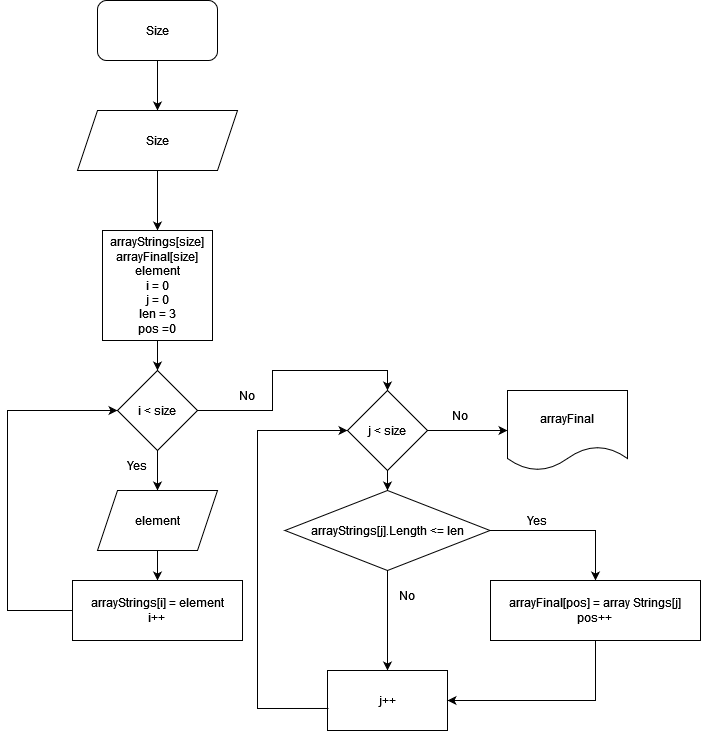

The diagram above was exported from draw.io. Its source (the exported page's mxGraphModel, read from the mxfile embedded in the PNG):
<mxGraphModel dx="868" dy="468" grid="1" gridSize="10" guides="1" tooltips="1" connect="1" arrows="1" fold="1" page="1" pageScale="1" pageWidth="827" pageHeight="1169" math="0" shadow="0">
  <root>
    <mxCell id="0" />
    <mxCell id="1" parent="0" />
    <mxCell id="A-NargcsdA-vIrW-_tPj-3" value="" style="edgeStyle=orthogonalEdgeStyle;rounded=0;orthogonalLoop=1;jettySize=auto;html=1;" edge="1" parent="1" source="A-NargcsdA-vIrW-_tPj-1" target="A-NargcsdA-vIrW-_tPj-2">
      <mxGeometry relative="1" as="geometry" />
    </mxCell>
    <mxCell id="A-NargcsdA-vIrW-_tPj-1" value="Size" style="rounded=1;whiteSpace=wrap;html=1;" vertex="1" parent="1">
      <mxGeometry x="330" y="80" width="120" height="60" as="geometry" />
    </mxCell>
    <mxCell id="A-NargcsdA-vIrW-_tPj-5" value="" style="edgeStyle=orthogonalEdgeStyle;rounded=0;orthogonalLoop=1;jettySize=auto;html=1;" edge="1" parent="1" source="A-NargcsdA-vIrW-_tPj-2">
      <mxGeometry relative="1" as="geometry">
        <mxPoint x="390" y="310" as="targetPoint" />
      </mxGeometry>
    </mxCell>
    <mxCell id="A-NargcsdA-vIrW-_tPj-2" value="Size" style="shape=parallelogram;perimeter=parallelogramPerimeter;whiteSpace=wrap;html=1;fixedSize=1;" vertex="1" parent="1">
      <mxGeometry x="310" y="190" width="160" height="60" as="geometry" />
    </mxCell>
    <mxCell id="A-NargcsdA-vIrW-_tPj-16" value="" style="edgeStyle=orthogonalEdgeStyle;rounded=0;orthogonalLoop=1;jettySize=auto;html=1;" edge="1" parent="1" source="A-NargcsdA-vIrW-_tPj-14" target="A-NargcsdA-vIrW-_tPj-15">
      <mxGeometry relative="1" as="geometry" />
    </mxCell>
    <mxCell id="A-NargcsdA-vIrW-_tPj-14" value="&lt;div&gt;arrayStrings[size]&lt;/div&gt;&lt;div&gt;arrayFinal[size]&lt;/div&gt;&lt;div&gt;element&lt;/div&gt;&lt;div&gt;i = 0&lt;/div&gt;&lt;div&gt;j = 0&lt;/div&gt;&lt;div&gt;len = 3&lt;/div&gt;&lt;div&gt;pos =0&lt;br&gt;&lt;/div&gt;" style="whiteSpace=wrap;html=1;aspect=fixed;" vertex="1" parent="1">
      <mxGeometry x="335" y="310" width="110" height="110" as="geometry" />
    </mxCell>
    <mxCell id="A-NargcsdA-vIrW-_tPj-19" value="" style="edgeStyle=orthogonalEdgeStyle;rounded=0;orthogonalLoop=1;jettySize=auto;html=1;" edge="1" parent="1" source="A-NargcsdA-vIrW-_tPj-15" target="A-NargcsdA-vIrW-_tPj-17">
      <mxGeometry relative="1" as="geometry" />
    </mxCell>
    <mxCell id="A-NargcsdA-vIrW-_tPj-25" value="" style="edgeStyle=orthogonalEdgeStyle;rounded=0;orthogonalLoop=1;jettySize=auto;html=1;entryX=0.5;entryY=0;entryDx=0;entryDy=0;" edge="1" parent="1" source="A-NargcsdA-vIrW-_tPj-15" target="A-NargcsdA-vIrW-_tPj-24">
      <mxGeometry relative="1" as="geometry">
        <Array as="points">
          <mxPoint x="505" y="490" />
          <mxPoint x="505" y="450" />
          <mxPoint x="620" y="450" />
        </Array>
      </mxGeometry>
    </mxCell>
    <mxCell id="A-NargcsdA-vIrW-_tPj-15" value="i &amp;lt; size" style="rhombus;whiteSpace=wrap;html=1;" vertex="1" parent="1">
      <mxGeometry x="350" y="450" width="80" height="80" as="geometry" />
    </mxCell>
    <mxCell id="A-NargcsdA-vIrW-_tPj-21" value="" style="edgeStyle=orthogonalEdgeStyle;rounded=0;orthogonalLoop=1;jettySize=auto;html=1;" edge="1" parent="1" source="A-NargcsdA-vIrW-_tPj-17" target="A-NargcsdA-vIrW-_tPj-20">
      <mxGeometry relative="1" as="geometry" />
    </mxCell>
    <mxCell id="A-NargcsdA-vIrW-_tPj-17" value="element" style="shape=parallelogram;perimeter=parallelogramPerimeter;whiteSpace=wrap;html=1;fixedSize=1;" vertex="1" parent="1">
      <mxGeometry x="330" y="570" width="120" height="60" as="geometry" />
    </mxCell>
    <mxCell id="A-NargcsdA-vIrW-_tPj-20" value="&lt;div&gt;arrayStrings[i] = element&lt;/div&gt;&lt;div&gt;i++&lt;br&gt;&lt;/div&gt;" style="whiteSpace=wrap;html=1;" vertex="1" parent="1">
      <mxGeometry x="305" y="660" width="170" height="60" as="geometry" />
    </mxCell>
    <mxCell id="A-NargcsdA-vIrW-_tPj-22" value="Yes" style="text;html=1;strokeColor=none;fillColor=none;align=center;verticalAlign=middle;whiteSpace=wrap;rounded=0;" vertex="1" parent="1">
      <mxGeometry x="340" y="530" width="60" height="30" as="geometry" />
    </mxCell>
    <mxCell id="A-NargcsdA-vIrW-_tPj-23" value="" style="endArrow=classic;html=1;rounded=0;entryX=0;entryY=0.5;entryDx=0;entryDy=0;exitX=0;exitY=0.5;exitDx=0;exitDy=0;" edge="1" parent="1" source="A-NargcsdA-vIrW-_tPj-20" target="A-NargcsdA-vIrW-_tPj-15">
      <mxGeometry width="50" height="50" relative="1" as="geometry">
        <mxPoint x="410" y="600" as="sourcePoint" />
        <mxPoint x="460" y="550" as="targetPoint" />
        <Array as="points">
          <mxPoint x="240" y="690" />
          <mxPoint x="240" y="490" />
        </Array>
      </mxGeometry>
    </mxCell>
    <mxCell id="A-NargcsdA-vIrW-_tPj-28" value="" style="edgeStyle=orthogonalEdgeStyle;rounded=0;orthogonalLoop=1;jettySize=auto;html=1;" edge="1" parent="1" source="A-NargcsdA-vIrW-_tPj-24" target="A-NargcsdA-vIrW-_tPj-27">
      <mxGeometry relative="1" as="geometry" />
    </mxCell>
    <mxCell id="A-NargcsdA-vIrW-_tPj-31" value="" style="edgeStyle=orthogonalEdgeStyle;rounded=0;orthogonalLoop=1;jettySize=auto;html=1;" edge="1" parent="1" source="A-NargcsdA-vIrW-_tPj-24" target="A-NargcsdA-vIrW-_tPj-29">
      <mxGeometry relative="1" as="geometry" />
    </mxCell>
    <mxCell id="A-NargcsdA-vIrW-_tPj-24" value="j &amp;lt; size" style="rhombus;whiteSpace=wrap;html=1;" vertex="1" parent="1">
      <mxGeometry x="580" y="470" width="80" height="80" as="geometry" />
    </mxCell>
    <mxCell id="A-NargcsdA-vIrW-_tPj-26" value="No" style="text;html=1;strokeColor=none;fillColor=none;align=center;verticalAlign=middle;whiteSpace=wrap;rounded=0;" vertex="1" parent="1">
      <mxGeometry x="450" y="460" width="60" height="30" as="geometry" />
    </mxCell>
    <mxCell id="A-NargcsdA-vIrW-_tPj-34" value="" style="edgeStyle=orthogonalEdgeStyle;rounded=0;orthogonalLoop=1;jettySize=auto;html=1;" edge="1" parent="1" source="A-NargcsdA-vIrW-_tPj-27" target="A-NargcsdA-vIrW-_tPj-33">
      <mxGeometry relative="1" as="geometry" />
    </mxCell>
    <mxCell id="A-NargcsdA-vIrW-_tPj-36" value="" style="edgeStyle=orthogonalEdgeStyle;rounded=0;orthogonalLoop=1;jettySize=auto;html=1;" edge="1" parent="1" source="A-NargcsdA-vIrW-_tPj-27" target="A-NargcsdA-vIrW-_tPj-35">
      <mxGeometry relative="1" as="geometry" />
    </mxCell>
    <mxCell id="A-NargcsdA-vIrW-_tPj-27" value="arrayStrings[j].Length &amp;lt;= len" style="rhombus;whiteSpace=wrap;html=1;" vertex="1" parent="1">
      <mxGeometry x="517.5" y="570" width="205" height="80" as="geometry" />
    </mxCell>
    <mxCell id="A-NargcsdA-vIrW-_tPj-29" value="arrayFinal" style="shape=document;whiteSpace=wrap;html=1;boundedLbl=1;" vertex="1" parent="1">
      <mxGeometry x="740" y="470" width="120" height="80" as="geometry" />
    </mxCell>
    <mxCell id="A-NargcsdA-vIrW-_tPj-32" value="No" style="text;html=1;strokeColor=none;fillColor=none;align=center;verticalAlign=middle;whiteSpace=wrap;rounded=0;" vertex="1" parent="1">
      <mxGeometry x="663" y="480" width="60" height="30" as="geometry" />
    </mxCell>
    <mxCell id="A-NargcsdA-vIrW-_tPj-33" value="&lt;div&gt;arrayFinal[pos] = array Strings[j]&lt;/div&gt;&lt;div&gt;pos++&lt;br&gt;&lt;/div&gt;" style="whiteSpace=wrap;html=1;" vertex="1" parent="1">
      <mxGeometry x="723" y="660" width="210" height="60" as="geometry" />
    </mxCell>
    <mxCell id="A-NargcsdA-vIrW-_tPj-35" value="j++" style="whiteSpace=wrap;html=1;" vertex="1" parent="1">
      <mxGeometry x="560" y="750" width="120" height="60" as="geometry" />
    </mxCell>
    <mxCell id="A-NargcsdA-vIrW-_tPj-37" value="" style="endArrow=classic;html=1;rounded=0;exitX=0.5;exitY=1;exitDx=0;exitDy=0;entryX=1;entryY=0.5;entryDx=0;entryDy=0;" edge="1" parent="1" source="A-NargcsdA-vIrW-_tPj-33" target="A-NargcsdA-vIrW-_tPj-35">
      <mxGeometry width="50" height="50" relative="1" as="geometry">
        <mxPoint x="570" y="690" as="sourcePoint" />
        <mxPoint x="620" y="640" as="targetPoint" />
        <Array as="points">
          <mxPoint x="828" y="780" />
        </Array>
      </mxGeometry>
    </mxCell>
    <mxCell id="A-NargcsdA-vIrW-_tPj-38" value="Yes" style="text;html=1;strokeColor=none;fillColor=none;align=center;verticalAlign=middle;whiteSpace=wrap;rounded=0;" vertex="1" parent="1">
      <mxGeometry x="740" y="585" width="60" height="30" as="geometry" />
    </mxCell>
    <mxCell id="A-NargcsdA-vIrW-_tPj-39" value="No" style="text;html=1;strokeColor=none;fillColor=none;align=center;verticalAlign=middle;whiteSpace=wrap;rounded=0;" vertex="1" parent="1">
      <mxGeometry x="610" y="660" width="60" height="30" as="geometry" />
    </mxCell>
    <mxCell id="A-NargcsdA-vIrW-_tPj-43" value="" style="endArrow=classic;html=1;rounded=0;entryX=0;entryY=0.5;entryDx=0;entryDy=0;exitX=0.008;exitY=0.633;exitDx=0;exitDy=0;exitPerimeter=0;" edge="1" parent="1" source="A-NargcsdA-vIrW-_tPj-35" target="A-NargcsdA-vIrW-_tPj-24">
      <mxGeometry width="50" height="50" relative="1" as="geometry">
        <mxPoint x="570" y="690" as="sourcePoint" />
        <mxPoint x="620" y="640" as="targetPoint" />
        <Array as="points">
          <mxPoint x="490" y="788" />
          <mxPoint x="490" y="510" />
        </Array>
      </mxGeometry>
    </mxCell>
  </root>
</mxGraphModel>